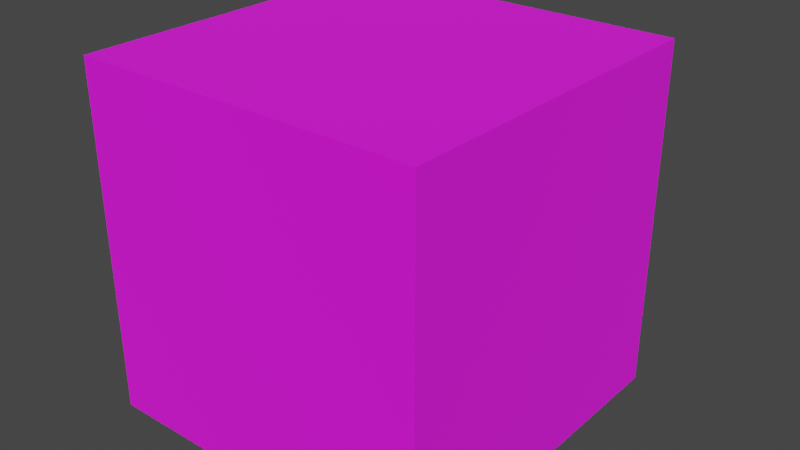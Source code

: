 # Source: TraficLight.blend  (saved by Blender 2.92.15; exported with 4.5.12 LTS)
import bpy
from mathutils import Matrix  # noqa: F401  (used for matrix-valued properties, if any)

bpy.ops.wm.read_factory_settings(use_empty=True)
scene = bpy.context.scene
scene.name = 'Scene'

# ---- collections
col_collection = bpy.data.collections.new('Collection'); scene.collection.children.link(col_collection)

# ---- images (referenced by path relative to the original .blend; pixels are not part of the script)
import os
ASSET_DIR = os.environ.get("B2B_ASSET_DIR", "")  # directory of the original .blend (textures are referenced by path, not embedded)
HERE = os.path.dirname(os.path.abspath(__file__))  # packed textures are extracted next to this script under _unpacked/

def load_image(name, relpath, width, height, colorspace="sRGB"):
    """Load a texture the original file referenced (path relative to the .blend, or extracted next to this script)."""
    p = next((c for c in (os.path.join(HERE, relpath), os.path.join(ASSET_DIR, relpath)) if relpath and os.path.exists(c)), "")
    if p:
        img = bpy.data.images.load(p, check_existing=True)
        img.name = name
    else:  # same state as the original file: an image datablock whose file is absent (Cycles renders it pink)
        img = bpy.data.images.new(name, width, height)
        img.source = "FILE"
        img.filepath = "//" + (relpath or name)
    img.colorspace_settings.name = colorspace
    return img
img_colors_png_001 = load_image('Colors.png.001', 'Materials/Colors.png', 1024, 1024, 'sRGB')
img_colors_png = load_image('Colors.png', 'Colors.png', 1024, 1024, 'sRGB')

# ---- materials (node trees are filled in below, after node groups)
mat_colors = bpy.data.materials.new('Colors')
mat_colors.alpha_threshold = 0.0
mat_colors.line_color = (0.0, 0.0, 0.0, 1.0)
mat_colorsemissive = bpy.data.materials.new('ColorsEmissive')

# ---- material node trees
mat_colors.use_nodes = True; mat_colors.node_tree.nodes.clear()
_N = mat_colors.node_tree.nodes; _L = mat_colors.node_tree.links
n0 = _N.new('ShaderNodeOutputMaterial'); n0.name = 'Material Output'; n0.location = (300, 300)
n1 = _N.new('ShaderNodeBsdfPrincipled'); n1.name = 'Principled BSDF'; n1.location = (10, 300)
n1.distribution = 'GGX'
n1.subsurface_method = 'BURLEY'
n1.inputs[2].default_value = 1.0
n1.inputs[3].default_value = 1.45
n1.inputs[27].default_value = (0.0, 0.0, 0.0, 1.0)
n1.inputs[28].default_value = 1.0
n2 = _N.new('ShaderNodeTexImage'); n2.name = 'Image Texture'; n2.location = (-280, 275)
n2.image = img_colors_png_001
_L.new(n1.outputs[0], n0.inputs[0])
_L.new(n2.outputs[0], n1.inputs[0])
n0.is_active_output = True
mat_colorsemissive.use_nodes = True; mat_colorsemissive.node_tree.nodes.clear()
_N = mat_colorsemissive.node_tree.nodes; _L = mat_colorsemissive.node_tree.links
n0 = _N.new('ShaderNodeBsdfPrincipled'); n0.name = 'Principled BSDF'; n0.location = (10, 300)
n0.distribution = 'GGX'
n0.subsurface_method = 'BURLEY'
n0.inputs[2].default_value = 1.0
n0.inputs[3].default_value = 1.45
n0.inputs[28].default_value = 1.0
n1 = _N.new('ShaderNodeOutputMaterial'); n1.name = 'Material Output'; n1.location = (300, 300)
n2 = _N.new('ShaderNodeTexImage'); n2.name = 'Image Texture'; n2.location = (-280, 275)
n2.image = img_colors_png_001
n3 = _N.new('ShaderNodeTexImage'); n3.name = 'Image Texture.001'; n3.location = (-280, -150)
n3.image = img_colors_png
_L.new(n0.outputs[0], n1.inputs[0])
_L.new(n2.outputs[0], n0.inputs[0])
_L.new(n3.outputs[0], n0.inputs[27])
n1.is_active_output = True

# ---- world
world_world = bpy.data.worlds.new('World'); scene.world = world_world
world_world.use_nodes = True; world_world.node_tree.nodes.clear()
_N = world_world.node_tree.nodes; _L = world_world.node_tree.links
n0 = _N.new('ShaderNodeOutputWorld'); n0.name = 'World Output'; n0.location = (300, 300)
n1 = _N.new('ShaderNodeBackground'); n1.name = 'Background'; n1.location = (10, 300)
n1.inputs[0].default_value = (0.05088, 0.05088, 0.05088, 1.0)
_L.new(n1.outputs[0], n0.inputs[0])
n0.is_active_output = True
world_world.color = (0.05088, 0.05088, 0.05088)
world_world.use_sun_shadow = False
world_world.sun_shadow_jitter_overblur = 0.0

# ---- meshes
me_cube = bpy.data.meshes.new('Cube')
me_cube.from_pydata([(-0.5, -0.5, 0.5), (-0.5, -0.5, -0.5), (-0.5, 0.5, 0.5), (-0.5, 0.5, -0.5), (0.5, -0.5, 0.5), (0.5, -0.5, -0.5), (0.5, 0.5, 0.5), (0.5, 0.5, -0.5), (0.1645, 0.4974, 0.3752), (-0.1868, 0.4974, 0.379), (-0.1963, 0.4974, -0.3825), (0.1493, 0.4974, -0.3844), (-0.009576, 0.5867, 0.3522), (-0.009576, 0.3601, 0.3449), (-0.01657, 0.5939, 0.11), (-0.01657, 0.3674, 0.1027), (0.1647, 0.5562, 0.3749), (-0.1866, 0.5562, 0.3787), (-0.1961, 0.5562, -0.3828), (0.1495, 0.5562, -0.3847), (0.01253, 0.3602, 0.3428), (0.01253, 0.5867, 0.35), (0.03379, 0.3604, 0.3363), (0.03379, 0.5869, 0.3436), (0.05338, 0.3607, 0.3258), (0.05338, 0.5873, 0.3331), (0.07055, 0.3612, 0.3118), (0.07055, 0.5877, 0.319), (0.08465, 0.3618, 0.2946), (0.08465, 0.5883, 0.3019), (0.09512, 0.3624, 0.275), (0.09512, 0.5889, 0.2823), (0.1016, 0.3631, 0.2538), (0.1016, 0.5896, 0.2611), (0.1037, 0.3638, 0.2317), (0.1037, 0.5903, 0.239), (0.1016, 0.3645, 0.2096), (0.1016, 0.591, 0.2169), (0.09512, 0.3652, 0.1883), (0.09512, 0.5917, 0.1956), (0.08465, 0.3658, 0.1687), (0.08465, 0.5923, 0.176), (0.07055, 0.3664, 0.1516), (0.07055, 0.5929, 0.1589), (0.05338, 0.3668, 0.1375), (0.05338, 0.5933, 0.1448), (0.03379, 0.3671, 0.127), (0.03379, 0.5937, 0.1343), (0.01253, 0.3674, 0.1206), (0.01253, 0.5939, 0.1279), (-0.009576, 0.3674, 0.1184), (-0.009576, 0.5939, 0.1257), (-0.03168, 0.3674, 0.1206), (-0.03168, 0.5939, 0.1279), (-0.05294, 0.3671, 0.127), (-0.05294, 0.5937, 0.1343), (-0.07253, 0.3668, 0.1375), (-0.07253, 0.5933, 0.1448), (-0.08971, 0.3664, 0.1516), (-0.08971, 0.5929, 0.1589), (-0.1038, 0.3658, 0.1687), (-0.1038, 0.5923, 0.176), (-0.1143, 0.3652, 0.1883), (-0.1143, 0.5917, 0.1956), (-0.1207, 0.3645, 0.2096), (-0.1207, 0.591, 0.2169), (-0.1229, 0.3638, 0.2317), (-0.1229, 0.5903, 0.239), (-0.1207, 0.3631, 0.2538), (-0.1207, 0.5896, 0.2611), (-0.1143, 0.3624, 0.275), (-0.1143, 0.5889, 0.2823), (-0.1038, 0.3618, 0.2946), (-0.1038, 0.5883, 0.3019), (-0.08971, 0.3612, 0.3118), (-0.08971, 0.5877, 0.319), (-0.07253, 0.3607, 0.3258), (-0.07253, 0.5873, 0.3331), (-0.05294, 0.3604, 0.3363), (-0.05294, 0.5869, 0.3436), (-0.03168, 0.3602, 0.3428), (-0.03168, 0.5867, 0.35), (0.005542, 0.3675, 0.1005), (0.005542, 0.594, 0.1078), (0.0268, 0.3677, 0.09406), (0.0268, 0.5942, 0.1013), (0.04639, 0.368, 0.08359), (0.04639, 0.5946, 0.09088), (0.06356, 0.3685, 0.06951), (0.06356, 0.595, 0.07679), (0.07766, 0.369, 0.05234), (0.07766, 0.5956, 0.05963), (0.08813, 0.3697, 0.03276), (0.08813, 0.5962, 0.04005), (0.09458, 0.3703, 0.01151), (0.09458, 0.5969, 0.0188), (0.09676, 0.3711, -0.01058), (0.09676, 0.5976, -0.003295), (0.09458, 0.3718, -0.03268), (0.09458, 0.5983, -0.02539), (0.08813, 0.3725, -0.05393), (0.08813, 0.599, -0.04664), (0.07766, 0.3731, -0.07351), (0.07766, 0.5996, -0.06622), (0.06356, 0.3736, -0.09067), (0.06356, 0.6002, -0.08338), (0.04639, 0.3741, -0.1048), (0.04639, 0.6006, -0.09747), (0.0268, 0.3744, -0.1152), (0.0268, 0.601, -0.1079), (0.005542, 0.3746, -0.1217), (0.005542, 0.6012, -0.1144), (-0.01657, 0.3747, -0.1238), (-0.01657, 0.6012, -0.1166), (-0.03867, 0.3746, -0.1217), (-0.03867, 0.6012, -0.1144), (-0.05993, 0.3744, -0.1152), (-0.05993, 0.601, -0.1079), (-0.07952, 0.3741, -0.1048), (-0.07952, 0.6006, -0.09747), (-0.0967, 0.3736, -0.09067), (-0.0967, 0.6002, -0.08338), (-0.1108, 0.3731, -0.07351), (-0.1108, 0.5996, -0.06622), (-0.1213, 0.3725, -0.05393), (-0.1213, 0.599, -0.04664), (-0.1277, 0.3718, -0.03268), (-0.1277, 0.5983, -0.02539), (-0.1299, 0.3711, -0.01058), (-0.1299, 0.5976, -0.003295), (-0.1277, 0.3703, 0.01151), (-0.1277, 0.5969, 0.0188), (-0.1213, 0.3697, 0.03276), (-0.1213, 0.5962, 0.04005), (-0.1108, 0.369, 0.05234), (-0.1108, 0.5956, 0.05963), (-0.0967, 0.3685, 0.06951), (-0.0967, 0.595, 0.07679), (-0.07952, 0.368, 0.08359), (-0.07952, 0.5946, 0.09088), (-0.05993, 0.3677, 0.09406), (-0.05993, 0.5942, 0.1013), (-0.03867, 0.3675, 0.1005), (-0.03867, 0.594, 0.1078), (-0.0259, 0.6006, -0.146), (-0.0259, 0.3741, -0.1533), (-0.00379, 0.3742, -0.1555), (-0.00379, 0.6007, -0.1482), (0.01747, 0.3744, -0.162), (0.01747, 0.6009, -0.1547), (0.03706, 0.3747, -0.1724), (0.03706, 0.6013, -0.1651), (0.05423, 0.3752, -0.1865), (0.05423, 0.6017, -0.1792), (0.06832, 0.3757, -0.2037), (0.06832, 0.6023, -0.1964), (0.0788, 0.3764, -0.2233), (0.0788, 0.6029, -0.216), (0.08525, 0.3771, -0.2445), (0.08525, 0.6036, -0.2372), (0.08742, 0.3778, -0.2666), (0.08742, 0.6043, -0.2593), (0.08525, 0.3785, -0.2887), (0.08525, 0.605, -0.2814), (0.0788, 0.3792, -0.3099), (0.0788, 0.6057, -0.3027), (0.06832, 0.3798, -0.3295), (0.06832, 0.6063, -0.3222), (0.05423, 0.3803, -0.3467), (0.05423, 0.6069, -0.3394), (0.03706, 0.3808, -0.3608), (0.03706, 0.6073, -0.3535), (0.01747, 0.3811, -0.3712), (0.01747, 0.6077, -0.3639), (-0.00379, 0.3813, -0.3777), (-0.00379, 0.6079, -0.3704), (-0.0259, 0.3814, -0.3799), (-0.0259, 0.6079, -0.3726), (-0.04801, 0.3813, -0.3777), (-0.04801, 0.6079, -0.3704), (-0.06926, 0.3811, -0.3712), (-0.06926, 0.6077, -0.3639), (-0.08886, 0.3808, -0.3608), (-0.08886, 0.6073, -0.3535), (-0.106, 0.3803, -0.3467), (-0.106, 0.6069, -0.3394), (-0.1201, 0.3798, -0.3295), (-0.1201, 0.6063, -0.3222), (-0.1306, 0.3792, -0.3099), (-0.1306, 0.6057, -0.3026), (-0.137, 0.3785, -0.2887), (-0.137, 0.605, -0.2814), (-0.1392, 0.3778, -0.2666), (-0.1392, 0.6043, -0.2593), (-0.137, 0.3771, -0.2445), (-0.137, 0.6036, -0.2372), (-0.1306, 0.3764, -0.2233), (-0.1306, 0.6029, -0.216), (-0.1201, 0.3757, -0.2037), (-0.1201, 0.6023, -0.1964), (-0.106, 0.3752, -0.1865), (-0.106, 0.6017, -0.1792), (-0.08886, 0.3747, -0.1724), (-0.08886, 0.6013, -0.1651), (-0.06926, 0.3744, -0.162), (-0.06926, 0.6009, -0.1547), (-0.04801, 0.3742, -0.1555), (-0.04801, 0.6007, -0.1482)], [], [(0, 4, 6, 2), (7, 11, 8, 6), (7, 6, 4, 5), (5, 1, 3, 7), (1, 0, 2, 3), (5, 4, 0, 1), (150, 152, 153, 151), (2, 9, 10, 3), (10, 18, 19, 11), (6, 8, 9, 2), (9, 17, 18, 10), (11, 19, 16, 8), (17, 16, 19, 18), (3, 10, 11, 7), (83, 85, 87, 89, 91, 93, 95, 97, 99, 101, 103, 105, 107, 109, 111, 113, 115, 117, 119, 121, 123, 125, 127, 129, 131, 133, 135, 137, 139, 141, 143, 14), (13, 20, 21, 12), (145, 206, 204, 202, 200, 198, 196, 194, 192, 190, 188, 186, 184, 182, 180, 178, 176, 174, 172, 170, 168, 166, 164, 162, 160, 158, 156, 154, 152, 150, 148, 146), (138, 140, 141, 139), (20, 22, 23, 21), (154, 156, 157, 155), (136, 138, 139, 137), (22, 24, 25, 23), (156, 158, 159, 157), (134, 136, 137, 135), (24, 26, 27, 25), (158, 160, 161, 159), (132, 134, 135, 133), (26, 28, 29, 27), (160, 162, 163, 161), (130, 132, 133, 131), (28, 30, 31, 29), (162, 164, 165, 163), (128, 130, 131, 129), (30, 32, 33, 31), (164, 166, 167, 165), (126, 128, 129, 127), (32, 34, 35, 33), (166, 168, 169, 167), (124, 126, 127, 125), (34, 36, 37, 35), (168, 170, 171, 169), (122, 124, 125, 123), (36, 38, 39, 37), (170, 172, 173, 171), (120, 122, 123, 121), (38, 40, 41, 39), (172, 174, 175, 173), (118, 120, 121, 119), (40, 42, 43, 41), (174, 176, 177, 175), (116, 118, 119, 117), (42, 44, 45, 43), (176, 178, 179, 177), (114, 116, 117, 115), (44, 46, 47, 45), (178, 180, 181, 179), (112, 114, 115, 113), (46, 48, 49, 47), (180, 182, 183, 181), (110, 112, 113, 111), (48, 50, 51, 49), (182, 184, 185, 183), (108, 110, 111, 109), (50, 52, 53, 51), (184, 186, 187, 185), (106, 108, 109, 107), (52, 54, 55, 53), (186, 188, 189, 187), (104, 106, 107, 105), (54, 56, 57, 55), (188, 190, 191, 189), (102, 104, 105, 103), (56, 58, 59, 57), (190, 192, 193, 191), (100, 102, 103, 101), (58, 60, 61, 59), (192, 194, 195, 193), (98, 100, 101, 99), (60, 62, 63, 61), (194, 196, 197, 195), (96, 98, 99, 97), (62, 64, 65, 63), (196, 198, 199, 197), (94, 96, 97, 95), (64, 66, 67, 65), (198, 200, 201, 199), (92, 94, 95, 93), (66, 68, 69, 67), (200, 202, 203, 201), (90, 92, 93, 91), (68, 70, 71, 69), (202, 204, 205, 203), (88, 90, 91, 89), (70, 72, 73, 71), (147, 149, 151, 153, 155, 157, 159, 161, 163, 165, 167, 169, 171, 173, 175, 177, 179, 181, 183, 185, 187, 189, 191, 193, 195, 197, 199, 201, 203, 205, 207, 144), (86, 88, 89, 87), (72, 74, 75, 73), (15, 142, 140, 138, 136, 134, 132, 130, 128, 126, 124, 122, 120, 118, 116, 114, 112, 110, 108, 106, 104, 102, 100, 98, 96, 94, 92, 90, 88, 86, 84, 82), (84, 86, 87, 85), (74, 76, 77, 75), (142, 15, 14, 143), (82, 84, 85, 83), (76, 78, 79, 77), (21, 23, 25, 27, 29, 31, 33, 35, 37, 39, 41, 43, 45, 47, 49, 51, 53, 55, 57, 59, 61, 63, 65, 67, 69, 71, 73, 75, 77, 79, 81, 12), (15, 82, 83, 14), (78, 80, 81, 79), (152, 154, 155, 153), (140, 142, 143, 141), (80, 13, 12, 81), (13, 80, 78, 76, 74, 72, 70, 68, 66, 64, 62, 60, 58, 56, 54, 52, 50, 48, 46, 44, 42, 40, 38, 36, 34, 32, 30, 28, 26, 24, 22, 20), (148, 150, 151, 149), (206, 145, 144, 207), (146, 148, 149, 147), (145, 146, 147, 144), (204, 206, 207, 205), (8, 16, 17, 9)])
me_cube.polygons.foreach_set('material_index', [0, 0, 0, 0, 0, 0, 1, 0, 0, 0, 0, 0, 0, 0, 1, 1, 1, 1, 1, 1, 1, 1, 1, 1, 1, 1, 1, 1, 1, 1, 1, 1, 1, 1, 1, 1, 1, 1, 1, 1, 1, 1, 1, 1, 1, 1, 1, 1, 1, 1, 1, 1, 1, 1, 1, 1, 1, 1, 1, 1, 1, 1, 1, 1, 1, 1, 1, 1, 1, 1, 1, 1, 1, 1, 1, 1, 1, 1, 1, 1, 1, 1, 1, 1, 1, 1, 1, 1, 1, 1, 1, 1, 1, 1, 1, 1, 1, 1, 1, 1, 1, 1, 1, 1, 1, 1, 1, 1, 1, 1, 1, 1, 1, 1, 1, 0])
_uv = me_cube.uv_layers.new(name='UVMap')
_uv.uv.foreach_set('vector', [0.005634, 0.02113, 0.005634, 0.02113, 0.005634, 0.02113, 0.005634, 0.02113, 0.005634, 0.02113, 0.005634, 0.02113, 0.005634, 0.02113, 0.005634, 0.02113, 0.005634, 0.02113, 0.005634, 0.02113, 0.005634, 0.02113, 0.005634, 0.02113, 0.005634, 0.02113, 0.005634, 0.02113, 0.005634, 0.02113, 0.005634, 0.02113, 0.005634, 0.02113, 0.005634, 0.02113, 0.005634, 0.02113, 0.005634, 0.02113, 0.005634, 0.02113, 0.005634, 0.02113, 0.005634, 0.02113, 0.005634, 0.02113, 0.0, 0.505, 0.0, 0.505, 0.0, 0.505, 0.0, 0.505, 0.005634, 0.02113, 0.005634, 0.02113, 0.005634, 0.02113, 0.005634, 0.02113, 0.1671, 0.4931, 0.1671, 0.4931, 0.1671, 0.4931, 0.1671, 0.4931, 0.005634, 0.02113, 0.005634, 0.02113, 0.005634, 0.02113, 0.005634, 0.02113, 0.1671, 0.4931, 0.1671, 0.4931, 0.1671, 0.4931, 0.1671, 0.4931, 0.1671, 0.4931, 0.1671, 0.4931, 0.1671, 0.4931, 0.1671, 0.4931, 0.1671, 0.4931, 0.1671, 0.4931, 0.1671, 0.4931, 0.1671, 0.4931, 0.005634, 0.02113, 0.005634, 0.02113, 0.005634, 0.02113, 0.005634, 0.02113, 0.1718, 0.505, 0.1718, 0.505, 0.1718, 0.505, 0.1718, 0.505, 0.1718, 0.505, 0.1718, 0.505, 0.1718, 0.505, 0.1718, 0.505, 0.1718, 0.505, 0.1718, 0.505, 0.1718, 0.505, 0.1718, 0.505, 0.1718, 0.505, 0.1718, 0.505, 0.1718, 0.505, 0.1718, 0.505, 0.1718, 0.505, 0.1718, 0.505, 0.1718, 0.505, 0.1718, 0.505, 0.1718, 0.505, 0.1718, 0.505, 0.1718, 0.505, 0.1718, 0.505, 0.1718, 0.505, 0.1718, 0.505, 0.1718, 0.505, 0.1718, 0.505, 0.1718, 0.505, 0.1718, 0.505, 0.1718, 0.505, 0.1718, 0.505, 0.3125, 0.505, 0.3125, 0.505, 0.3125, 0.505, 0.3125, 0.505, 0.0, 0.505, 0.0, 0.505, 0.0, 0.505, 0.0, 0.505, 0.0, 0.505, 0.0, 0.505, 0.0, 0.505, 0.0, 0.505, 0.0, 0.505, 0.0, 0.505, 0.0, 0.505, 0.0, 0.505, 0.0, 0.505, 0.0, 0.505, 0.0, 0.505, 0.0, 0.505, 0.0, 0.505, 0.0, 0.505, 0.0, 0.505, 0.0, 0.505, 0.0, 0.505, 0.0, 0.505, 0.0, 0.505, 0.0, 0.505, 0.0, 0.505, 0.0, 0.505, 0.0, 0.505, 0.0, 0.505, 0.0, 0.505, 0.0, 0.505, 0.0, 0.505, 0.0, 0.505, 0.1718, 0.505, 0.1718, 0.505, 0.1718, 0.505, 0.1718, 0.505, 0.3125, 0.505, 0.3125, 0.505, 0.3125, 0.505, 0.3125, 0.505, 0.0, 0.505, 0.0, 0.505, 0.0, 0.505, 0.0, 0.505, 0.1718, 0.505, 0.1718, 0.505, 0.1718, 0.505, 0.1718, 0.505, 0.3125, 0.505, 0.3125, 0.505, 0.3125, 0.505, 0.3125, 0.505, 0.0, 0.505, 0.0, 0.505, 0.0, 0.505, 0.0, 0.505, 0.1718, 0.505, 0.1718, 0.505, 0.1718, 0.505, 0.1718, 0.505, 0.3125, 0.505, 0.3125, 0.505, 0.3125, 0.505, 0.3125, 0.505, 0.0, 0.505, 0.0, 0.505, 0.0, 0.505, 0.0, 0.505, 0.1718, 0.505, 0.1718, 0.505, 0.1718, 0.505, 0.1718, 0.505, 0.3125, 0.505, 0.3125, 0.505, 0.3125, 0.505, 0.3125, 0.505, 0.0, 0.505, 0.0, 0.505, 0.0, 0.505, 0.0, 0.505, 0.1718, 0.505, 0.1718, 0.505, 0.1718, 0.505, 0.1718, 0.505, 0.3125, 0.505, 0.3125, 0.505, 0.3125, 0.505, 0.3125, 0.505, 0.0, 0.505, 0.0, 0.505, 0.0, 0.505, 0.0, 0.505, 0.1718, 0.505, 0.1718, 0.505, 0.1718, 0.505, 0.1718, 0.505, 0.3125, 0.505, 0.3125, 0.505, 0.3125, 0.505, 0.3125, 0.505, 0.0, 0.505, 0.0, 0.505, 0.0, 0.505, 0.0, 0.505, 0.1718, 0.505, 0.1718, 0.505, 0.1718, 0.505, 0.1718, 0.505, 0.3125, 0.505, 0.3125, 0.505, 0.3125, 0.505, 0.3125, 0.505, 0.0, 0.505, 0.0, 0.505, 0.0, 0.505, 0.0, 0.505, 0.1718, 0.505, 0.1718, 0.505, 0.1718, 0.505, 0.1718, 0.505, 0.3125, 0.505, 0.3125, 0.505, 0.3125, 0.505, 0.3125, 0.505, 0.0, 0.505, 0.0, 0.505, 0.0, 0.505, 0.0, 0.505, 0.1718, 0.505, 0.1718, 0.505, 0.1718, 0.505, 0.1718, 0.505, 0.3125, 0.505, 0.3125, 0.505, 0.3125, 0.505, 0.3125, 0.505, 0.0, 0.505, 0.0, 0.505, 0.0, 0.505, 0.0, 0.505, 0.1718, 0.505, 0.1718, 0.505, 0.1718, 0.505, 0.1718, 0.505, 0.3125, 0.505, 0.3125, 0.505, 0.3125, 0.505, 0.3125, 0.505, 0.0, 0.505, 0.0, 0.505, 0.0, 0.505, 0.0, 0.505, 0.1718, 0.505, 0.1718, 0.505, 0.1718, 0.505, 0.1718, 0.505, 0.3125, 0.505, 0.3125, 0.505, 0.3125, 0.505, 0.3125, 0.505, 0.0, 0.505, 0.0, 0.505, 0.0, 0.505, 0.0, 0.505, 0.1718, 0.505, 0.1718, 0.505, 0.1718, 0.505, 0.1718, 0.505, 0.3125, 0.505, 0.3125, 0.505, 0.3125, 0.505, 0.3125, 0.505, 0.0, 0.505, 0.0, 0.505, 0.0, 0.505, 0.0, 0.505, 0.1718, 0.505, 0.1718, 0.505, 0.1718, 0.505, 0.1718, 0.505, 0.3125, 0.505, 0.3125, 0.505, 0.3125, 0.505, 0.3125, 0.505, 0.0, 0.505, 0.0, 0.505, 0.0, 0.505, 0.0, 0.505, 0.1718, 0.505, 0.1718, 0.505, 0.1718, 0.505, 0.1718, 0.505, 0.3125, 0.505, 0.3125, 0.505, 0.3125, 0.505, 0.3125, 0.505, 0.0, 0.505, 0.0, 0.505, 0.0, 0.505, 0.0, 0.505, 0.1718, 0.505, 0.1718, 0.505, 0.1718, 0.505, 0.1718, 0.505, 0.3125, 0.505, 0.3125, 0.505, 0.3125, 0.505, 0.3125, 0.505, 0.0, 0.505, 0.0, 0.505, 0.0, 0.505, 0.0, 0.505, 0.1718, 0.505, 0.1718, 0.505, 0.1718, 0.505, 0.1718, 0.505, 0.3125, 0.505, 0.3125, 0.505, 0.3125, 0.505, 0.3125, 0.505, 0.0, 0.505, 0.0, 0.505, 0.0, 0.505, 0.0, 0.505, 0.1718, 0.505, 0.1718, 0.505, 0.1718, 0.505, 0.1718, 0.505, 0.3125, 0.505, 0.3125, 0.505, 0.3125, 0.505, 0.3125, 0.505, 0.0, 0.505, 0.0, 0.505, 0.0, 0.505, 0.0, 0.505, 0.1718, 0.505, 0.1718, 0.505, 0.1718, 0.505, 0.1718, 0.505, 0.3125, 0.505, 0.3125, 0.505, 0.3125, 0.505, 0.3125, 0.505, 0.0, 0.505, 0.0, 0.505, 0.0, 0.505, 0.0, 0.505, 0.1718, 0.505, 0.1718, 0.505, 0.1718, 0.505, 0.1718, 0.505, 0.3125, 0.505, 0.3125, 0.505, 0.3125, 0.505, 0.3125, 0.505, 0.0, 0.505, 0.0, 0.505, 0.0, 0.505, 0.0, 0.505, 0.1718, 0.505, 0.1718, 0.505, 0.1718, 0.505, 0.1718, 0.505, 0.3125, 0.505, 0.3125, 0.505, 0.3125, 0.505, 0.3125, 0.505, 0.0, 0.505, 0.0, 0.505, 0.0, 0.505, 0.0, 0.505, 0.1718, 0.505, 0.1718, 0.505, 0.1718, 0.505, 0.1718, 0.505, 0.3125, 0.505, 0.3125, 0.505, 0.3125, 0.505, 0.3125, 0.505, 0.0, 0.505, 0.0, 0.505, 0.0, 0.505, 0.0, 0.505, 0.1718, 0.505, 0.1718, 0.505, 0.1718, 0.505, 0.1718, 0.505, 0.3125, 0.505, 0.3125, 0.505, 0.3125, 0.505, 0.3125, 0.505, 0.0, 0.505, 0.0, 0.505, 0.0, 0.505, 0.0, 0.505, 0.1718, 0.505, 0.1718, 0.505, 0.1718, 0.505, 0.1718, 0.505, 0.3125, 0.505, 0.3125, 0.505, 0.3125, 0.505, 0.3125, 0.505, 0.0, 0.505, 0.0, 0.505, 0.0, 0.505, 0.0, 0.505, 0.1718, 0.505, 0.1718, 0.505, 0.1718, 0.505, 0.1718, 0.505, 0.3125, 0.505, 0.3125, 0.505, 0.3125, 0.505, 0.3125, 0.505, 0.0, 0.505, 0.0, 0.505, 0.0, 0.505, 0.0, 0.505, 0.1718, 0.505, 0.1718, 0.505, 0.1718, 0.505, 0.1718, 0.505, 0.3125, 0.505, 0.3125, 0.505, 0.3125, 0.505, 0.3125, 0.505, 0.0, 0.505, 0.0, 0.505, 0.0, 0.505, 0.0, 0.505, 0.1718, 0.505, 0.1718, 0.505, 0.1718, 0.505, 0.1718, 0.505, 0.3125, 0.505, 0.3125, 0.505, 0.3125, 0.505, 0.3125, 0.505, 0.0, 0.505, 0.0, 0.505, 0.0, 0.505, 0.0, 0.505, 0.0, 0.505, 0.0, 0.505, 0.0, 0.505, 0.0, 0.505, 0.0, 0.505, 0.0, 0.505, 0.0, 0.505, 0.0, 0.505, 0.0, 0.505, 0.0, 0.505, 0.0, 0.505, 0.0, 0.505, 0.0, 0.505, 0.0, 0.505, 0.0, 0.505, 0.0, 0.505, 0.0, 0.505, 0.0, 0.505, 0.0, 0.505, 0.0, 0.505, 0.0, 0.505, 0.0, 0.505, 0.0, 0.505, 0.0, 0.505, 0.0, 0.505, 0.0, 0.505, 0.0, 0.505, 0.0, 0.505, 0.1718, 0.505, 0.1718, 0.505, 0.1718, 0.505, 0.1718, 0.505, 0.3125, 0.505, 0.3125, 0.505, 0.3125, 0.505, 0.3125, 0.505, 0.1718, 0.505, 0.1718, 0.505, 0.1718, 0.505, 0.1718, 0.505, 0.1718, 0.505, 0.1718, 0.505, 0.1718, 0.505, 0.1718, 0.505, 0.1718, 0.505, 0.1718, 0.505, 0.1718, 0.505, 0.1718, 0.505, 0.1718, 0.505, 0.1718, 0.505, 0.1718, 0.505, 0.1718, 0.505, 0.1718, 0.505, 0.1718, 0.505, 0.1718, 0.505, 0.1718, 0.505, 0.1718, 0.505, 0.1718, 0.505, 0.1718, 0.505, 0.1718, 0.505, 0.1718, 0.505, 0.1718, 0.505, 0.1718, 0.505, 0.1718, 0.505, 0.1718, 0.505, 0.1718, 0.505, 0.1718, 0.505, 0.1718, 0.505, 0.1718, 0.505, 0.1718, 0.505, 0.1718, 0.505, 0.1718, 0.505, 0.3125, 0.505, 0.3125, 0.505, 0.3125, 0.505, 0.3125, 0.505, 0.1718, 0.505, 0.1718, 0.505, 0.1718, 0.505, 0.1718, 0.505, 0.1718, 0.505, 0.1718, 0.505, 0.1718, 0.505, 0.1718, 0.505, 0.3125, 0.505, 0.3125, 0.505, 0.3125, 0.505, 0.3125, 0.505, 0.3125, 0.505, 0.3125, 0.505, 0.3125, 0.505, 0.3125, 0.505, 0.3125, 0.505, 0.3125, 0.505, 0.3125, 0.505, 0.3125, 0.505, 0.3125, 0.505, 0.3125, 0.505, 0.3125, 0.505, 0.3125, 0.505, 0.3125, 0.505, 0.3125, 0.505, 0.3125, 0.505, 0.3125, 0.505, 0.3125, 0.505, 0.3125, 0.505, 0.3125, 0.505, 0.3125, 0.505, 0.3125, 0.505, 0.3125, 0.505, 0.3125, 0.505, 0.3125, 0.505, 0.3125, 0.505, 0.3125, 0.505, 0.3125, 0.505, 0.3125, 0.505, 0.3125, 0.505, 0.3125, 0.505, 0.3125, 0.505, 0.3125, 0.505, 0.1718, 0.505, 0.1718, 0.505, 0.1718, 0.505, 0.1718, 0.505, 0.3125, 0.505, 0.3125, 0.505, 0.3125, 0.505, 0.3125, 0.505, 0.0, 0.505, 0.0, 0.505, 0.0, 0.505, 0.0, 0.505, 0.1718, 0.505, 0.1718, 0.505, 0.1718, 0.505, 0.1718, 0.505, 0.3125, 0.505, 0.3125, 0.505, 0.3125, 0.505, 0.3125, 0.505, 0.3125, 0.505, 0.3125, 0.505, 0.3125, 0.505, 0.3125, 0.505, 0.3125, 0.505, 0.3125, 0.505, 0.3125, 0.505, 0.3125, 0.505, 0.3125, 0.505, 0.3125, 0.505, 0.3125, 0.505, 0.3125, 0.505, 0.3125, 0.505, 0.3125, 0.505, 0.3125, 0.505, 0.3125, 0.505, 0.3125, 0.505, 0.3125, 0.505, 0.3125, 0.505, 0.3125, 0.505, 0.3125, 0.505, 0.3125, 0.505, 0.3125, 0.505, 0.3125, 0.505, 0.3125, 0.505, 0.3125, 0.505, 0.3125, 0.505, 0.3125, 0.505, 0.3125, 0.505, 0.3125, 0.505, 0.3125, 0.505, 0.3125, 0.505, 0.0, 0.505, 0.0, 0.505, 0.0, 0.505, 0.0, 0.505, 0.0, 0.505, 0.0, 0.505, 0.0, 0.505, 0.0, 0.505, 0.0, 0.505, 0.0, 0.505, 0.0, 0.505, 0.0, 0.505, 0.0, 0.505, 0.0, 0.505, 0.0, 0.505, 0.0, 0.505, 0.0, 0.505, 0.0, 0.505, 0.0, 0.505, 0.0, 0.505, 0.1671, 0.4931, 0.1671, 0.4931, 0.1671, 0.4931, 0.1671, 0.4931])
me_cube.materials.append(mat_colors)
me_cube.materials.append(mat_colorsemissive)
me_cube.use_remesh_preserve_volume = False
me_cube.use_remesh_preserve_attributes = False
me_cube.use_mirror_vertex_groups = False
me_cube.update()

# ---- objects
ob_traficlight = bpy.data.objects.new('TraficLight', me_cube)

# ---- transforms, parenting, visibility, modifiers, constraints
ob_traficlight.location = (0.0, 0.0, 0.0)
ob_traficlight.lock_rotations_4d = False
ob_traficlight.empty_display_type = 'ARROWS'
ob_traficlight.lineart.crease_threshold = 0.0

# ---- collection membership
col_collection.objects.link(ob_traficlight)

# ---- scene / render settings (as saved in the file)
scene.frame_start = 1; scene.frame_end = 250; scene.frame_set(1)
scene.render.engine = 'CYCLES'
scene.render.image_settings.file_format = 'FFMPEG'
scene.render.image_settings.color_mode = 'RGB'
scene.cycles.use_denoising = False
scene.cycles.samples = 128
scene.cycles.sampling_pattern = 'TABULATED_SOBOL'
scene.cycles.use_light_tree = False
scene.cycles.max_bounces = 4
scene.cycles.diffuse_bounces = 2
scene.cycles.transmission_bounces = 4
scene.cycles.volume_bounces = 2
scene.cycles.transparent_max_bounces = 4
scene.view_settings.view_transform = 'Filmic'
bpy.context.view_layer.update()

# ---- added for rendering (the .blend has no active camera and no usable light): camera, sun
cam_auto = bpy.data.cameras.new('AutoCamera')
cam_auto.lens = 50.0
cam_auto.sensor_width = 36.0
cam_auto.clip_end = 1000.0
ob_auto_camera = bpy.data.objects.new('AutoCamera', cam_auto)
scene.collection.objects.link(ob_auto_camera)
ob_auto_camera.location = (1.66219, -1.94067, 1.32975)
ob_auto_camera.rotation_euler = (1.09748, -7.21219e-08, 0.694738)
scene.camera = ob_auto_camera
light_auto_sun = bpy.data.lights.new('AutoSun', 'SUN')
light_auto_sun.energy = 3.0
light_auto_sun.angle = 0.0523599
ob_auto_sun = bpy.data.objects.new('AutoSun', light_auto_sun)
scene.collection.objects.link(ob_auto_sun)
ob_auto_sun.rotation_euler = (0.872665, 0.174533, 0.523599)
bpy.context.view_layer.update()
